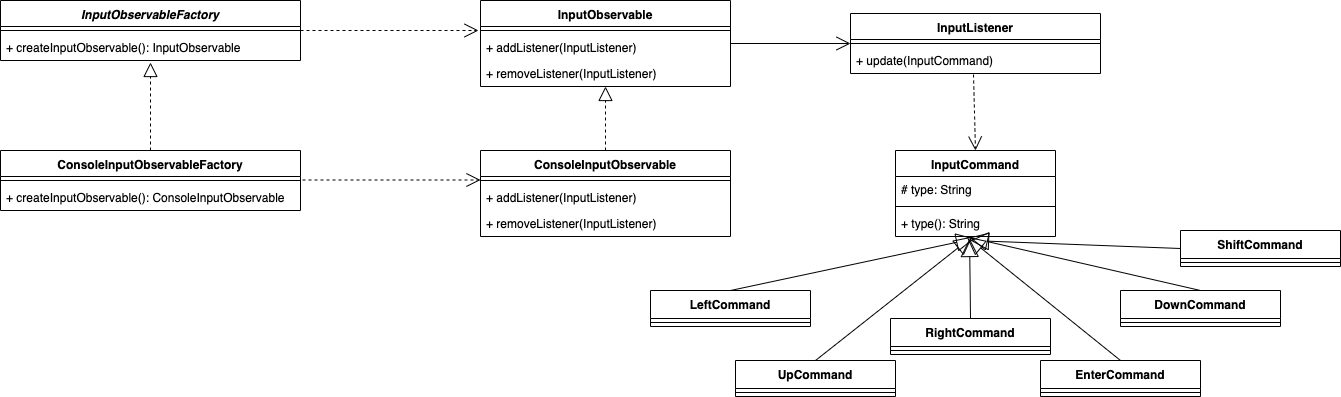

The diagram above was exported from draw.io. Its source (the exported page's mxGraphModel, read from the mxfile embedded in the PNG):
<mxGraphModel dx="976" dy="468" grid="1" gridSize="10" guides="1" tooltips="1" connect="1" arrows="1" fold="1" page="1" pageScale="1" pageWidth="827" pageHeight="1169" math="0" shadow="0">
  <root>
    <mxCell id="0" />
    <mxCell id="1" parent="0" />
    <mxCell id="Vf7arsm_-X8nLem0Qft9-1" value="InputObservableFactory" style="swimlane;fontStyle=3;align=center;verticalAlign=top;childLayout=stackLayout;horizontal=1;startSize=26;horizontalStack=0;resizeParent=1;resizeParentMax=0;resizeLast=0;collapsible=1;marginBottom=0;" parent="1" vertex="1">
      <mxGeometry x="20" y="20" width="300" height="60" as="geometry" />
    </mxCell>
    <mxCell id="Vf7arsm_-X8nLem0Qft9-3" value="" style="line;strokeWidth=1;fillColor=none;align=left;verticalAlign=middle;spacingTop=-1;spacingLeft=3;spacingRight=3;rotatable=0;labelPosition=right;points=[];portConstraint=eastwest;" parent="Vf7arsm_-X8nLem0Qft9-1" vertex="1">
      <mxGeometry y="26" width="300" height="8" as="geometry" />
    </mxCell>
    <mxCell id="Vf7arsm_-X8nLem0Qft9-4" value="+ createInputObservable(): InputObservable" style="text;strokeColor=none;fillColor=none;align=left;verticalAlign=top;spacingLeft=4;spacingRight=4;overflow=hidden;rotatable=0;points=[[0,0.5],[1,0.5]];portConstraint=eastwest;" parent="Vf7arsm_-X8nLem0Qft9-1" vertex="1">
      <mxGeometry y="34" width="300" height="26" as="geometry" />
    </mxCell>
    <mxCell id="Vf7arsm_-X8nLem0Qft9-5" value="InputObservable" style="swimlane;fontStyle=1;align=center;verticalAlign=top;childLayout=stackLayout;horizontal=1;startSize=26;horizontalStack=0;resizeParent=1;resizeParentMax=0;resizeLast=0;collapsible=1;marginBottom=0;" parent="1" vertex="1">
      <mxGeometry x="500" y="20" width="250" height="86" as="geometry" />
    </mxCell>
    <mxCell id="Vf7arsm_-X8nLem0Qft9-7" value="" style="line;strokeWidth=1;fillColor=none;align=left;verticalAlign=middle;spacingTop=-1;spacingLeft=3;spacingRight=3;rotatable=0;labelPosition=right;points=[];portConstraint=eastwest;" parent="Vf7arsm_-X8nLem0Qft9-5" vertex="1">
      <mxGeometry y="26" width="250" height="8" as="geometry" />
    </mxCell>
    <mxCell id="Vf7arsm_-X8nLem0Qft9-8" value="+ addListener(InputListener)&#10;&#10;" style="text;strokeColor=none;fillColor=none;align=left;verticalAlign=top;spacingLeft=4;spacingRight=4;overflow=hidden;rotatable=0;points=[[0,0.5],[1,0.5]];portConstraint=eastwest;" parent="Vf7arsm_-X8nLem0Qft9-5" vertex="1">
      <mxGeometry y="34" width="250" height="26" as="geometry" />
    </mxCell>
    <mxCell id="Vf7arsm_-X8nLem0Qft9-9" value="+ removeListener(InputListener)" style="text;strokeColor=none;fillColor=none;align=left;verticalAlign=top;spacingLeft=4;spacingRight=4;overflow=hidden;rotatable=0;points=[[0,0.5],[1,0.5]];portConstraint=eastwest;" parent="Vf7arsm_-X8nLem0Qft9-5" vertex="1">
      <mxGeometry y="60" width="250" height="26" as="geometry" />
    </mxCell>
    <mxCell id="Vf7arsm_-X8nLem0Qft9-10" value="InputListener" style="swimlane;fontStyle=1;align=center;verticalAlign=top;childLayout=stackLayout;horizontal=1;startSize=26;horizontalStack=0;resizeParent=1;resizeParentMax=0;resizeLast=0;collapsible=1;marginBottom=0;" parent="1" vertex="1">
      <mxGeometry x="870" y="33" width="250" height="60" as="geometry" />
    </mxCell>
    <mxCell id="Vf7arsm_-X8nLem0Qft9-11" value="" style="line;strokeWidth=1;fillColor=none;align=left;verticalAlign=middle;spacingTop=-1;spacingLeft=3;spacingRight=3;rotatable=0;labelPosition=right;points=[];portConstraint=eastwest;" parent="Vf7arsm_-X8nLem0Qft9-10" vertex="1">
      <mxGeometry y="26" width="250" height="8" as="geometry" />
    </mxCell>
    <mxCell id="Vf7arsm_-X8nLem0Qft9-12" value="+ update(InputCommand)&#10;&#10;" style="text;strokeColor=none;fillColor=none;align=left;verticalAlign=top;spacingLeft=4;spacingRight=4;overflow=hidden;rotatable=0;points=[[0,0.5],[1,0.5]];portConstraint=eastwest;" parent="Vf7arsm_-X8nLem0Qft9-10" vertex="1">
      <mxGeometry y="34" width="250" height="26" as="geometry" />
    </mxCell>
    <mxCell id="Vf7arsm_-X8nLem0Qft9-14" value="ConsoleInputObservableFactory" style="swimlane;fontStyle=1;align=center;verticalAlign=top;childLayout=stackLayout;horizontal=1;startSize=26;horizontalStack=0;resizeParent=1;resizeParentMax=0;resizeLast=0;collapsible=1;marginBottom=0;" parent="1" vertex="1">
      <mxGeometry x="20" y="170" width="300" height="60" as="geometry" />
    </mxCell>
    <mxCell id="Vf7arsm_-X8nLem0Qft9-15" value="" style="line;strokeWidth=1;fillColor=none;align=left;verticalAlign=middle;spacingTop=-1;spacingLeft=3;spacingRight=3;rotatable=0;labelPosition=right;points=[];portConstraint=eastwest;" parent="Vf7arsm_-X8nLem0Qft9-14" vertex="1">
      <mxGeometry y="26" width="300" height="8" as="geometry" />
    </mxCell>
    <mxCell id="Vf7arsm_-X8nLem0Qft9-16" value="+ createInputObservable(): ConsoleInputObservable&#10;&#10;" style="text;strokeColor=none;fillColor=none;align=left;verticalAlign=top;spacingLeft=4;spacingRight=4;overflow=hidden;rotatable=0;points=[[0,0.5],[1,0.5]];portConstraint=eastwest;" parent="Vf7arsm_-X8nLem0Qft9-14" vertex="1">
      <mxGeometry y="34" width="300" height="26" as="geometry" />
    </mxCell>
    <mxCell id="Vf7arsm_-X8nLem0Qft9-18" value="ConsoleInputObservable" style="swimlane;fontStyle=1;align=center;verticalAlign=top;childLayout=stackLayout;horizontal=1;startSize=26;horizontalStack=0;resizeParent=1;resizeParentMax=0;resizeLast=0;collapsible=1;marginBottom=0;" parent="1" vertex="1">
      <mxGeometry x="500" y="170" width="250" height="86" as="geometry" />
    </mxCell>
    <mxCell id="Vf7arsm_-X8nLem0Qft9-19" value="" style="line;strokeWidth=1;fillColor=none;align=left;verticalAlign=middle;spacingTop=-1;spacingLeft=3;spacingRight=3;rotatable=0;labelPosition=right;points=[];portConstraint=eastwest;" parent="Vf7arsm_-X8nLem0Qft9-18" vertex="1">
      <mxGeometry y="26" width="250" height="8" as="geometry" />
    </mxCell>
    <mxCell id="Vf7arsm_-X8nLem0Qft9-20" value="+ addListener(InputListener)&#10;&#10;" style="text;strokeColor=none;fillColor=none;align=left;verticalAlign=top;spacingLeft=4;spacingRight=4;overflow=hidden;rotatable=0;points=[[0,0.5],[1,0.5]];portConstraint=eastwest;" parent="Vf7arsm_-X8nLem0Qft9-18" vertex="1">
      <mxGeometry y="34" width="250" height="26" as="geometry" />
    </mxCell>
    <mxCell id="Vf7arsm_-X8nLem0Qft9-21" value="+ removeListener(InputListener)" style="text;strokeColor=none;fillColor=none;align=left;verticalAlign=top;spacingLeft=4;spacingRight=4;overflow=hidden;rotatable=0;points=[[0,0.5],[1,0.5]];portConstraint=eastwest;" parent="Vf7arsm_-X8nLem0Qft9-18" vertex="1">
      <mxGeometry y="60" width="250" height="26" as="geometry" />
    </mxCell>
    <mxCell id="Vf7arsm_-X8nLem0Qft9-22" value="InputCommand" style="swimlane;fontStyle=1;align=center;verticalAlign=top;childLayout=stackLayout;horizontal=1;startSize=26;horizontalStack=0;resizeParent=1;resizeParentMax=0;resizeLast=0;collapsible=1;marginBottom=0;" parent="1" vertex="1">
      <mxGeometry x="915" y="170" width="160" height="86" as="geometry" />
    </mxCell>
    <mxCell id="Vf7arsm_-X8nLem0Qft9-23" value="# type: String" style="text;strokeColor=none;fillColor=none;align=left;verticalAlign=top;spacingLeft=4;spacingRight=4;overflow=hidden;rotatable=0;points=[[0,0.5],[1,0.5]];portConstraint=eastwest;" parent="Vf7arsm_-X8nLem0Qft9-22" vertex="1">
      <mxGeometry y="26" width="160" height="26" as="geometry" />
    </mxCell>
    <mxCell id="Vf7arsm_-X8nLem0Qft9-24" value="" style="line;strokeWidth=1;fillColor=none;align=left;verticalAlign=middle;spacingTop=-1;spacingLeft=3;spacingRight=3;rotatable=0;labelPosition=right;points=[];portConstraint=eastwest;" parent="Vf7arsm_-X8nLem0Qft9-22" vertex="1">
      <mxGeometry y="52" width="160" height="8" as="geometry" />
    </mxCell>
    <mxCell id="Vf7arsm_-X8nLem0Qft9-25" value="+ type(): String" style="text;strokeColor=none;fillColor=none;align=left;verticalAlign=top;spacingLeft=4;spacingRight=4;overflow=hidden;rotatable=0;points=[[0,0.5],[1,0.5]];portConstraint=eastwest;" parent="Vf7arsm_-X8nLem0Qft9-22" vertex="1">
      <mxGeometry y="60" width="160" height="26" as="geometry" />
    </mxCell>
    <mxCell id="Vf7arsm_-X8nLem0Qft9-26" value="LeftCommand" style="swimlane;fontStyle=1;align=center;verticalAlign=top;childLayout=stackLayout;horizontal=1;startSize=28;horizontalStack=0;resizeParent=1;resizeParentMax=0;resizeLast=0;collapsible=1;marginBottom=0;" parent="1" vertex="1">
      <mxGeometry x="670" y="310" width="160" height="36" as="geometry" />
    </mxCell>
    <mxCell id="Vf7arsm_-X8nLem0Qft9-28" value="" style="line;strokeWidth=1;fillColor=none;align=left;verticalAlign=middle;spacingTop=-1;spacingLeft=3;spacingRight=3;rotatable=0;labelPosition=right;points=[];portConstraint=eastwest;" parent="Vf7arsm_-X8nLem0Qft9-26" vertex="1">
      <mxGeometry y="28" width="160" height="8" as="geometry" />
    </mxCell>
    <mxCell id="Vf7arsm_-X8nLem0Qft9-30" value="RightCommand" style="swimlane;fontStyle=1;align=center;verticalAlign=top;childLayout=stackLayout;horizontal=1;startSize=28;horizontalStack=0;resizeParent=1;resizeParentMax=0;resizeLast=0;collapsible=1;marginBottom=0;" parent="1" vertex="1">
      <mxGeometry x="910" y="338" width="160" height="36" as="geometry" />
    </mxCell>
    <mxCell id="Vf7arsm_-X8nLem0Qft9-31" value="" style="line;strokeWidth=1;fillColor=none;align=left;verticalAlign=middle;spacingTop=-1;spacingLeft=3;spacingRight=3;rotatable=0;labelPosition=right;points=[];portConstraint=eastwest;" parent="Vf7arsm_-X8nLem0Qft9-30" vertex="1">
      <mxGeometry y="28" width="160" height="8" as="geometry" />
    </mxCell>
    <mxCell id="Vf7arsm_-X8nLem0Qft9-32" value="DownCommand" style="swimlane;fontStyle=1;align=center;verticalAlign=top;childLayout=stackLayout;horizontal=1;startSize=28;horizontalStack=0;resizeParent=1;resizeParentMax=0;resizeLast=0;collapsible=1;marginBottom=0;" parent="1" vertex="1">
      <mxGeometry x="1140" y="310" width="160" height="36" as="geometry" />
    </mxCell>
    <mxCell id="Vf7arsm_-X8nLem0Qft9-33" value="" style="line;strokeWidth=1;fillColor=none;align=left;verticalAlign=middle;spacingTop=-1;spacingLeft=3;spacingRight=3;rotatable=0;labelPosition=right;points=[];portConstraint=eastwest;" parent="Vf7arsm_-X8nLem0Qft9-32" vertex="1">
      <mxGeometry y="28" width="160" height="8" as="geometry" />
    </mxCell>
    <mxCell id="Vf7arsm_-X8nLem0Qft9-34" value="UpCommand" style="swimlane;fontStyle=1;align=center;verticalAlign=top;childLayout=stackLayout;horizontal=1;startSize=28;horizontalStack=0;resizeParent=1;resizeParentMax=0;resizeLast=0;collapsible=1;marginBottom=0;" parent="1" vertex="1">
      <mxGeometry x="755" y="380" width="160" height="36" as="geometry" />
    </mxCell>
    <mxCell id="Vf7arsm_-X8nLem0Qft9-35" value="" style="line;strokeWidth=1;fillColor=none;align=left;verticalAlign=middle;spacingTop=-1;spacingLeft=3;spacingRight=3;rotatable=0;labelPosition=right;points=[];portConstraint=eastwest;" parent="Vf7arsm_-X8nLem0Qft9-34" vertex="1">
      <mxGeometry y="28" width="160" height="8" as="geometry" />
    </mxCell>
    <mxCell id="Vf7arsm_-X8nLem0Qft9-36" value="EnterCommand" style="swimlane;fontStyle=1;align=center;verticalAlign=top;childLayout=stackLayout;horizontal=1;startSize=28;horizontalStack=0;resizeParent=1;resizeParentMax=0;resizeLast=0;collapsible=1;marginBottom=0;" parent="1" vertex="1">
      <mxGeometry x="1060" y="380" width="160" height="36" as="geometry" />
    </mxCell>
    <mxCell id="Vf7arsm_-X8nLem0Qft9-37" value="" style="line;strokeWidth=1;fillColor=none;align=left;verticalAlign=middle;spacingTop=-1;spacingLeft=3;spacingRight=3;rotatable=0;labelPosition=right;points=[];portConstraint=eastwest;" parent="Vf7arsm_-X8nLem0Qft9-36" vertex="1">
      <mxGeometry y="28" width="160" height="8" as="geometry" />
    </mxCell>
    <mxCell id="Vf7arsm_-X8nLem0Qft9-38" value="" style="endArrow=block;dashed=1;endFill=0;endSize=12;html=1;exitX=0.5;exitY=0;exitDx=0;exitDy=0;" parent="1" source="Vf7arsm_-X8nLem0Qft9-14" edge="1">
      <mxGeometry width="160" relative="1" as="geometry">
        <mxPoint x="20" y="470" as="sourcePoint" />
        <mxPoint x="170" y="82" as="targetPoint" />
      </mxGeometry>
    </mxCell>
    <mxCell id="Vf7arsm_-X8nLem0Qft9-39" value="" style="endArrow=block;dashed=1;endFill=0;endSize=12;html=1;" parent="1" edge="1">
      <mxGeometry width="160" relative="1" as="geometry">
        <mxPoint x="625" y="170" as="sourcePoint" />
        <mxPoint x="625" y="106" as="targetPoint" />
      </mxGeometry>
    </mxCell>
    <mxCell id="Vf7arsm_-X8nLem0Qft9-40" value="" style="endArrow=open;endSize=12;dashed=1;html=1;exitX=1;exitY=0.5;exitDx=0;exitDy=0;entryX=-0.008;entryY=-0.154;entryDx=0;entryDy=0;entryPerimeter=0;" parent="1" source="Vf7arsm_-X8nLem0Qft9-1" target="Vf7arsm_-X8nLem0Qft9-8" edge="1">
      <mxGeometry width="160" relative="1" as="geometry">
        <mxPoint x="290" y="124.5" as="sourcePoint" />
        <mxPoint x="450" y="124.5" as="targetPoint" />
      </mxGeometry>
    </mxCell>
    <mxCell id="Vf7arsm_-X8nLem0Qft9-41" value="" style="endArrow=open;endSize=12;dashed=1;html=1;exitX=1;exitY=0.5;exitDx=0;exitDy=0;entryX=-0.008;entryY=-0.154;entryDx=0;entryDy=0;entryPerimeter=0;" parent="1" edge="1">
      <mxGeometry width="160" relative="1" as="geometry">
        <mxPoint x="322" y="199.5" as="sourcePoint" />
        <mxPoint x="500" y="199.49599999999998" as="targetPoint" />
      </mxGeometry>
    </mxCell>
    <mxCell id="Vf7arsm_-X8nLem0Qft9-42" value="" style="endArrow=open;endFill=1;endSize=12;html=1;entryX=0;entryY=0.5;entryDx=0;entryDy=0;" parent="1" target="Vf7arsm_-X8nLem0Qft9-10" edge="1">
      <mxGeometry width="160" relative="1" as="geometry">
        <mxPoint x="750" y="63" as="sourcePoint" />
        <mxPoint x="890" y="137.5" as="targetPoint" />
      </mxGeometry>
    </mxCell>
    <mxCell id="Vf7arsm_-X8nLem0Qft9-43" value="" style="endArrow=open;endSize=12;dashed=1;html=1;exitX=0.492;exitY=1.038;exitDx=0;exitDy=0;entryX=0.5;entryY=0;entryDx=0;entryDy=0;exitPerimeter=0;" parent="1" source="Vf7arsm_-X8nLem0Qft9-12" target="Vf7arsm_-X8nLem0Qft9-22" edge="1">
      <mxGeometry width="160" relative="1" as="geometry">
        <mxPoint x="790" y="140" as="sourcePoint" />
        <mxPoint x="968" y="139.99599999999998" as="targetPoint" />
      </mxGeometry>
    </mxCell>
    <mxCell id="Vf7arsm_-X8nLem0Qft9-44" value="" style="endArrow=block;endSize=16;endFill=0;html=1;entryX=0.494;entryY=1.077;entryDx=0;entryDy=0;entryPerimeter=0;exitX=0.5;exitY=0;exitDx=0;exitDy=0;" parent="1" source="Vf7arsm_-X8nLem0Qft9-26" target="Vf7arsm_-X8nLem0Qft9-25" edge="1">
      <mxGeometry width="160" relative="1" as="geometry">
        <mxPoint x="710" y="300" as="sourcePoint" />
        <mxPoint x="870" y="300" as="targetPoint" />
      </mxGeometry>
    </mxCell>
    <mxCell id="Vf7arsm_-X8nLem0Qft9-45" value="" style="endArrow=block;endSize=16;endFill=0;html=1;entryX=0.481;entryY=1;entryDx=0;entryDy=0;entryPerimeter=0;exitX=0.5;exitY=0;exitDx=0;exitDy=0;" parent="1" source="Vf7arsm_-X8nLem0Qft9-34" target="Vf7arsm_-X8nLem0Qft9-25" edge="1">
      <mxGeometry width="160" relative="1" as="geometry">
        <mxPoint x="800" y="330" as="sourcePoint" />
        <mxPoint x="1004.04" y="268.00199999999995" as="targetPoint" />
      </mxGeometry>
    </mxCell>
    <mxCell id="Vf7arsm_-X8nLem0Qft9-46" value="" style="endArrow=block;endSize=16;endFill=0;html=1;exitX=0.5;exitY=0;exitDx=0;exitDy=0;entryX=0.463;entryY=1.077;entryDx=0;entryDy=0;entryPerimeter=0;" parent="1" source="Vf7arsm_-X8nLem0Qft9-30" target="Vf7arsm_-X8nLem0Qft9-25" edge="1">
      <mxGeometry width="160" relative="1" as="geometry">
        <mxPoint x="845" y="390" as="sourcePoint" />
        <mxPoint x="990" y="250" as="targetPoint" />
      </mxGeometry>
    </mxCell>
    <mxCell id="Vf7arsm_-X8nLem0Qft9-47" value="" style="endArrow=block;endSize=16;endFill=0;html=1;entryX=0.444;entryY=1;entryDx=0;entryDy=0;entryPerimeter=0;exitX=0.5;exitY=0;exitDx=0;exitDy=0;" parent="1" source="Vf7arsm_-X8nLem0Qft9-36" target="Vf7arsm_-X8nLem0Qft9-25" edge="1">
      <mxGeometry width="160" relative="1" as="geometry">
        <mxPoint x="845" y="390" as="sourcePoint" />
        <mxPoint x="1001.96" y="266" as="targetPoint" />
      </mxGeometry>
    </mxCell>
    <mxCell id="Vf7arsm_-X8nLem0Qft9-48" value="" style="endArrow=block;endSize=16;endFill=0;html=1;exitX=0.5;exitY=0;exitDx=0;exitDy=0;entryX=0.463;entryY=1.038;entryDx=0;entryDy=0;entryPerimeter=0;" parent="1" source="Vf7arsm_-X8nLem0Qft9-32" target="Vf7arsm_-X8nLem0Qft9-25" edge="1">
      <mxGeometry width="160" relative="1" as="geometry">
        <mxPoint x="1165" y="420" as="sourcePoint" />
        <mxPoint x="996.04" y="266" as="targetPoint" />
      </mxGeometry>
    </mxCell>
    <mxCell id="xhcQ33F5WntEJimZ7hXp-1" value="ShiftCommand" style="swimlane;fontStyle=1;align=center;verticalAlign=top;childLayout=stackLayout;horizontal=1;startSize=28;horizontalStack=0;resizeParent=1;resizeParentMax=0;resizeLast=0;collapsible=1;marginBottom=0;" vertex="1" parent="1">
      <mxGeometry x="1200" y="250" width="160" height="36" as="geometry" />
    </mxCell>
    <mxCell id="xhcQ33F5WntEJimZ7hXp-2" value="" style="line;strokeWidth=1;fillColor=none;align=left;verticalAlign=middle;spacingTop=-1;spacingLeft=3;spacingRight=3;rotatable=0;labelPosition=right;points=[];portConstraint=eastwest;" vertex="1" parent="xhcQ33F5WntEJimZ7hXp-1">
      <mxGeometry y="28" width="160" height="8" as="geometry" />
    </mxCell>
    <mxCell id="xhcQ33F5WntEJimZ7hXp-3" value="" style="endArrow=block;endSize=16;endFill=0;html=1;exitX=0;exitY=0.5;exitDx=0;exitDy=0;" edge="1" parent="1" source="xhcQ33F5WntEJimZ7hXp-1">
      <mxGeometry width="160" relative="1" as="geometry">
        <mxPoint x="1230" y="320" as="sourcePoint" />
        <mxPoint x="990" y="260" as="targetPoint" />
      </mxGeometry>
    </mxCell>
  </root>
</mxGraphModel>